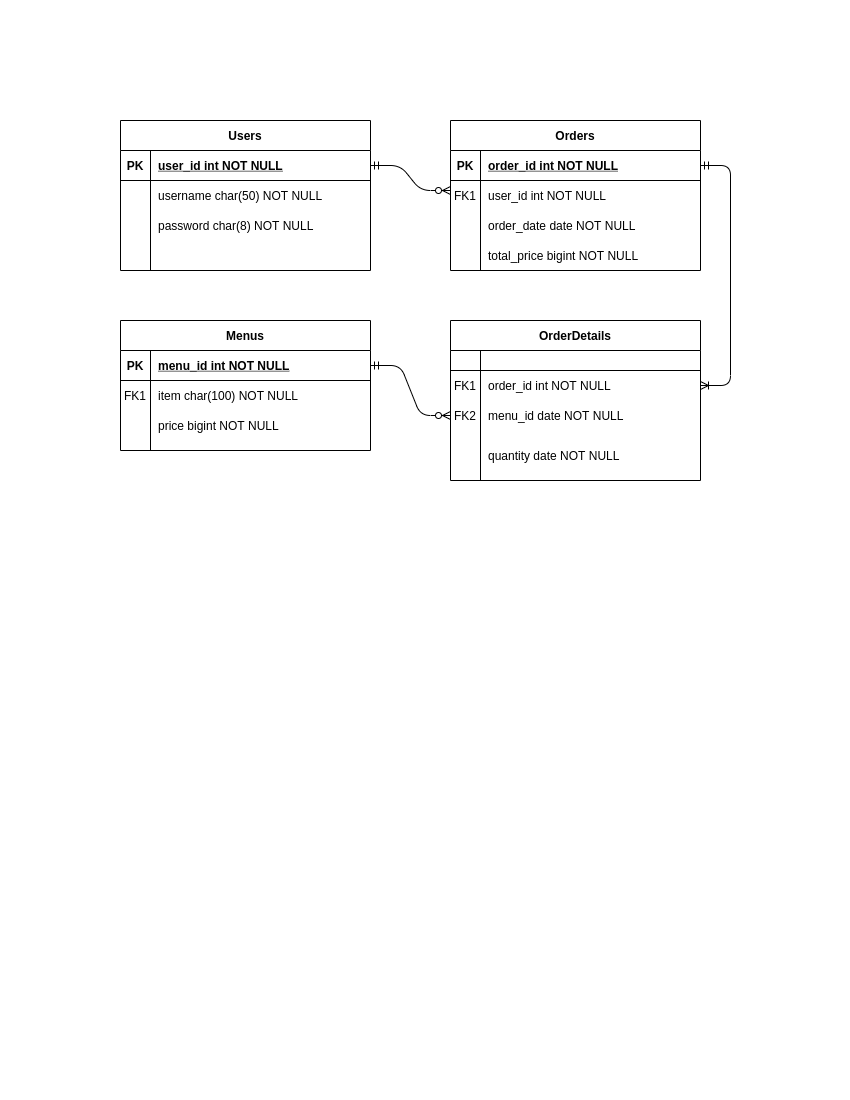

The diagram above was exported from draw.io. Its source (the exported page's mxGraphModel, read from the mxfile embedded in the PNG):
<mxGraphModel dx="796" dy="494" grid="1" gridSize="10" guides="1" tooltips="1" connect="1" arrows="1" fold="1" page="1" pageScale="1" pageWidth="850" pageHeight="1100" math="0" shadow="0" extFonts="Permanent Marker^https://fonts.googleapis.com/css?family=Permanent+Marker">
  <root>
    <mxCell id="0" />
    <mxCell id="1" parent="0" />
    <mxCell id="C-vyLk0tnHw3VtMMgP7b-2" value="Orders" style="shape=table;startSize=30;container=1;collapsible=1;childLayout=tableLayout;fixedRows=1;rowLines=0;fontStyle=1;align=center;resizeLast=1;" parent="1" vertex="1">
      <mxGeometry x="450" y="120" width="250" height="150" as="geometry" />
    </mxCell>
    <mxCell id="C-vyLk0tnHw3VtMMgP7b-3" value="" style="shape=partialRectangle;collapsible=0;dropTarget=0;pointerEvents=0;fillColor=none;points=[[0,0.5],[1,0.5]];portConstraint=eastwest;top=0;left=0;right=0;bottom=1;" parent="C-vyLk0tnHw3VtMMgP7b-2" vertex="1">
      <mxGeometry y="30" width="250" height="30" as="geometry" />
    </mxCell>
    <mxCell id="C-vyLk0tnHw3VtMMgP7b-4" value="PK" style="shape=partialRectangle;overflow=hidden;connectable=0;fillColor=none;top=0;left=0;bottom=0;right=0;fontStyle=1;" parent="C-vyLk0tnHw3VtMMgP7b-3" vertex="1">
      <mxGeometry width="30" height="30" as="geometry" />
    </mxCell>
    <mxCell id="C-vyLk0tnHw3VtMMgP7b-5" value="order_id int NOT NULL " style="shape=partialRectangle;overflow=hidden;connectable=0;fillColor=none;top=0;left=0;bottom=0;right=0;align=left;spacingLeft=6;fontStyle=5;" parent="C-vyLk0tnHw3VtMMgP7b-3" vertex="1">
      <mxGeometry x="30" width="220" height="30" as="geometry" />
    </mxCell>
    <mxCell id="C-vyLk0tnHw3VtMMgP7b-6" value="" style="shape=partialRectangle;collapsible=0;dropTarget=0;pointerEvents=0;fillColor=none;points=[[0,0.5],[1,0.5]];portConstraint=eastwest;top=0;left=0;right=0;bottom=0;" parent="C-vyLk0tnHw3VtMMgP7b-2" vertex="1">
      <mxGeometry y="60" width="250" height="30" as="geometry" />
    </mxCell>
    <mxCell id="C-vyLk0tnHw3VtMMgP7b-7" value="FK1" style="shape=partialRectangle;overflow=hidden;connectable=0;fillColor=none;top=0;left=0;bottom=0;right=0;" parent="C-vyLk0tnHw3VtMMgP7b-6" vertex="1">
      <mxGeometry width="30" height="30" as="geometry" />
    </mxCell>
    <mxCell id="C-vyLk0tnHw3VtMMgP7b-8" value="user_id int NOT NULL" style="shape=partialRectangle;overflow=hidden;connectable=0;fillColor=none;top=0;left=0;bottom=0;right=0;align=left;spacingLeft=6;" parent="C-vyLk0tnHw3VtMMgP7b-6" vertex="1">
      <mxGeometry x="30" width="220" height="30" as="geometry" />
    </mxCell>
    <mxCell id="C-vyLk0tnHw3VtMMgP7b-9" value="" style="shape=partialRectangle;collapsible=0;dropTarget=0;pointerEvents=0;fillColor=none;points=[[0,0.5],[1,0.5]];portConstraint=eastwest;top=0;left=0;right=0;bottom=0;" parent="C-vyLk0tnHw3VtMMgP7b-2" vertex="1">
      <mxGeometry y="90" width="250" height="30" as="geometry" />
    </mxCell>
    <mxCell id="C-vyLk0tnHw3VtMMgP7b-10" value="" style="shape=partialRectangle;overflow=hidden;connectable=0;fillColor=none;top=0;left=0;bottom=0;right=0;" parent="C-vyLk0tnHw3VtMMgP7b-9" vertex="1">
      <mxGeometry width="30" height="30" as="geometry" />
    </mxCell>
    <mxCell id="C-vyLk0tnHw3VtMMgP7b-11" value="order_date date NOT NULL" style="shape=partialRectangle;overflow=hidden;connectable=0;fillColor=none;top=0;left=0;bottom=0;right=0;align=left;spacingLeft=6;" parent="C-vyLk0tnHw3VtMMgP7b-9" vertex="1">
      <mxGeometry x="30" width="220" height="30" as="geometry" />
    </mxCell>
    <mxCell id="C-vyLk0tnHw3VtMMgP7b-13" value="Menus" style="shape=table;startSize=30;container=1;collapsible=1;childLayout=tableLayout;fixedRows=1;rowLines=0;fontStyle=1;align=center;resizeLast=1;" parent="1" vertex="1">
      <mxGeometry x="120" y="320" width="250" height="130" as="geometry" />
    </mxCell>
    <mxCell id="C-vyLk0tnHw3VtMMgP7b-14" value="" style="shape=partialRectangle;collapsible=0;dropTarget=0;pointerEvents=0;fillColor=none;points=[[0,0.5],[1,0.5]];portConstraint=eastwest;top=0;left=0;right=0;bottom=1;" parent="C-vyLk0tnHw3VtMMgP7b-13" vertex="1">
      <mxGeometry y="30" width="250" height="30" as="geometry" />
    </mxCell>
    <mxCell id="C-vyLk0tnHw3VtMMgP7b-15" value="PK" style="shape=partialRectangle;overflow=hidden;connectable=0;fillColor=none;top=0;left=0;bottom=0;right=0;fontStyle=1;" parent="C-vyLk0tnHw3VtMMgP7b-14" vertex="1">
      <mxGeometry width="30" height="30" as="geometry" />
    </mxCell>
    <mxCell id="C-vyLk0tnHw3VtMMgP7b-16" value="menu_id int NOT NULL " style="shape=partialRectangle;overflow=hidden;connectable=0;fillColor=none;top=0;left=0;bottom=0;right=0;align=left;spacingLeft=6;fontStyle=5;" parent="C-vyLk0tnHw3VtMMgP7b-14" vertex="1">
      <mxGeometry x="30" width="220" height="30" as="geometry" />
    </mxCell>
    <mxCell id="C-vyLk0tnHw3VtMMgP7b-17" value="" style="shape=partialRectangle;collapsible=0;dropTarget=0;pointerEvents=0;fillColor=none;points=[[0,0.5],[1,0.5]];portConstraint=eastwest;top=0;left=0;right=0;bottom=0;" parent="C-vyLk0tnHw3VtMMgP7b-13" vertex="1">
      <mxGeometry y="60" width="250" height="30" as="geometry" />
    </mxCell>
    <mxCell id="C-vyLk0tnHw3VtMMgP7b-18" value="FK1" style="shape=partialRectangle;overflow=hidden;connectable=0;fillColor=none;top=0;left=0;bottom=0;right=0;" parent="C-vyLk0tnHw3VtMMgP7b-17" vertex="1">
      <mxGeometry width="30" height="30" as="geometry" />
    </mxCell>
    <mxCell id="C-vyLk0tnHw3VtMMgP7b-19" value="item char(100) NOT NULL" style="shape=partialRectangle;overflow=hidden;connectable=0;fillColor=none;top=0;left=0;bottom=0;right=0;align=left;spacingLeft=6;" parent="C-vyLk0tnHw3VtMMgP7b-17" vertex="1">
      <mxGeometry x="30" width="220" height="30" as="geometry" />
    </mxCell>
    <mxCell id="C-vyLk0tnHw3VtMMgP7b-20" value="" style="shape=partialRectangle;collapsible=0;dropTarget=0;pointerEvents=0;fillColor=none;points=[[0,0.5],[1,0.5]];portConstraint=eastwest;top=0;left=0;right=0;bottom=0;" parent="C-vyLk0tnHw3VtMMgP7b-13" vertex="1">
      <mxGeometry y="90" width="250" height="30" as="geometry" />
    </mxCell>
    <mxCell id="C-vyLk0tnHw3VtMMgP7b-21" value="" style="shape=partialRectangle;overflow=hidden;connectable=0;fillColor=none;top=0;left=0;bottom=0;right=0;" parent="C-vyLk0tnHw3VtMMgP7b-20" vertex="1">
      <mxGeometry width="30" height="30" as="geometry" />
    </mxCell>
    <mxCell id="C-vyLk0tnHw3VtMMgP7b-22" value="price bigint NOT NULL" style="shape=partialRectangle;overflow=hidden;connectable=0;fillColor=none;top=0;left=0;bottom=0;right=0;align=left;spacingLeft=6;" parent="C-vyLk0tnHw3VtMMgP7b-20" vertex="1">
      <mxGeometry x="30" width="220" height="30" as="geometry" />
    </mxCell>
    <mxCell id="C-vyLk0tnHw3VtMMgP7b-23" value="Users" style="shape=table;startSize=30;container=1;collapsible=1;childLayout=tableLayout;fixedRows=1;rowLines=0;fontStyle=1;align=center;resizeLast=1;" parent="1" vertex="1">
      <mxGeometry x="120" y="120" width="250" height="150" as="geometry" />
    </mxCell>
    <mxCell id="C-vyLk0tnHw3VtMMgP7b-24" value="" style="shape=partialRectangle;collapsible=0;dropTarget=0;pointerEvents=0;fillColor=none;points=[[0,0.5],[1,0.5]];portConstraint=eastwest;top=0;left=0;right=0;bottom=1;" parent="C-vyLk0tnHw3VtMMgP7b-23" vertex="1">
      <mxGeometry y="30" width="250" height="30" as="geometry" />
    </mxCell>
    <mxCell id="C-vyLk0tnHw3VtMMgP7b-25" value="PK" style="shape=partialRectangle;overflow=hidden;connectable=0;fillColor=none;top=0;left=0;bottom=0;right=0;fontStyle=1;" parent="C-vyLk0tnHw3VtMMgP7b-24" vertex="1">
      <mxGeometry width="30" height="30" as="geometry" />
    </mxCell>
    <mxCell id="C-vyLk0tnHw3VtMMgP7b-26" value="user_id int NOT NULL " style="shape=partialRectangle;overflow=hidden;connectable=0;fillColor=none;top=0;left=0;bottom=0;right=0;align=left;spacingLeft=6;fontStyle=5;" parent="C-vyLk0tnHw3VtMMgP7b-24" vertex="1">
      <mxGeometry x="30" width="220" height="30" as="geometry" />
    </mxCell>
    <mxCell id="C-vyLk0tnHw3VtMMgP7b-27" value="" style="shape=partialRectangle;collapsible=0;dropTarget=0;pointerEvents=0;fillColor=none;points=[[0,0.5],[1,0.5]];portConstraint=eastwest;top=0;left=0;right=0;bottom=0;" parent="C-vyLk0tnHw3VtMMgP7b-23" vertex="1">
      <mxGeometry y="60" width="250" height="30" as="geometry" />
    </mxCell>
    <mxCell id="C-vyLk0tnHw3VtMMgP7b-28" value="" style="shape=partialRectangle;overflow=hidden;connectable=0;fillColor=none;top=0;left=0;bottom=0;right=0;" parent="C-vyLk0tnHw3VtMMgP7b-27" vertex="1">
      <mxGeometry width="30" height="30" as="geometry" />
    </mxCell>
    <mxCell id="C-vyLk0tnHw3VtMMgP7b-29" value="username char(50) NOT NULL" style="shape=partialRectangle;overflow=hidden;connectable=0;fillColor=none;top=0;left=0;bottom=0;right=0;align=left;spacingLeft=6;" parent="C-vyLk0tnHw3VtMMgP7b-27" vertex="1">
      <mxGeometry x="30" width="220" height="30" as="geometry" />
    </mxCell>
    <mxCell id="vGYHvwlYFI8ruSCLHD9C-8" value="password char(8) NOT NULL" style="shape=partialRectangle;overflow=hidden;connectable=0;fillColor=none;top=0;left=0;bottom=0;right=0;align=left;spacingLeft=6;" vertex="1" parent="1">
      <mxGeometry x="150" y="210" width="220" height="30" as="geometry" />
    </mxCell>
    <mxCell id="vGYHvwlYFI8ruSCLHD9C-9" value="total_price bigint NOT NULL" style="shape=partialRectangle;overflow=hidden;connectable=0;fillColor=none;top=0;left=0;bottom=0;right=0;align=left;spacingLeft=6;" vertex="1" parent="1">
      <mxGeometry x="480" y="240" width="220" height="30" as="geometry" />
    </mxCell>
    <mxCell id="vGYHvwlYFI8ruSCLHD9C-11" value="" style="edgeStyle=entityRelationEdgeStyle;fontSize=12;html=1;endArrow=ERzeroToMany;startArrow=ERmandOne;exitX=1;exitY=0.5;exitDx=0;exitDy=0;" edge="1" parent="1" source="C-vyLk0tnHw3VtMMgP7b-24">
      <mxGeometry width="100" height="100" relative="1" as="geometry">
        <mxPoint x="350" y="290" as="sourcePoint" />
        <mxPoint x="450" y="190" as="targetPoint" />
      </mxGeometry>
    </mxCell>
    <mxCell id="vGYHvwlYFI8ruSCLHD9C-12" value="OrderDetails" style="shape=table;startSize=30;container=1;collapsible=1;childLayout=tableLayout;fixedRows=1;rowLines=0;fontStyle=1;align=center;resizeLast=1;" vertex="1" parent="1">
      <mxGeometry x="450" y="320" width="250" height="160" as="geometry">
        <mxRectangle x="450" y="320" width="100" height="30" as="alternateBounds" />
      </mxGeometry>
    </mxCell>
    <mxCell id="vGYHvwlYFI8ruSCLHD9C-13" value="" style="shape=partialRectangle;collapsible=0;dropTarget=0;pointerEvents=0;fillColor=none;points=[[0,0.5],[1,0.5]];portConstraint=eastwest;top=0;left=0;right=0;bottom=1;" vertex="1" parent="vGYHvwlYFI8ruSCLHD9C-12">
      <mxGeometry y="30" width="250" height="20" as="geometry" />
    </mxCell>
    <mxCell id="vGYHvwlYFI8ruSCLHD9C-14" value="" style="shape=partialRectangle;overflow=hidden;connectable=0;fillColor=none;top=0;left=0;bottom=0;right=0;fontStyle=1;" vertex="1" parent="vGYHvwlYFI8ruSCLHD9C-13">
      <mxGeometry width="30" height="20" as="geometry" />
    </mxCell>
    <mxCell id="vGYHvwlYFI8ruSCLHD9C-15" value="" style="shape=partialRectangle;overflow=hidden;connectable=0;fillColor=none;top=0;left=0;bottom=0;right=0;align=left;spacingLeft=6;fontStyle=5;" vertex="1" parent="vGYHvwlYFI8ruSCLHD9C-13">
      <mxGeometry x="30" width="220" height="20" as="geometry" />
    </mxCell>
    <mxCell id="vGYHvwlYFI8ruSCLHD9C-16" value="" style="shape=partialRectangle;collapsible=0;dropTarget=0;pointerEvents=0;fillColor=none;points=[[0,0.5],[1,0.5]];portConstraint=eastwest;top=0;left=0;right=0;bottom=0;" vertex="1" parent="vGYHvwlYFI8ruSCLHD9C-12">
      <mxGeometry y="50" width="250" height="30" as="geometry" />
    </mxCell>
    <mxCell id="vGYHvwlYFI8ruSCLHD9C-17" value="FK1" style="shape=partialRectangle;overflow=hidden;connectable=0;fillColor=none;top=0;left=0;bottom=0;right=0;" vertex="1" parent="vGYHvwlYFI8ruSCLHD9C-16">
      <mxGeometry width="30" height="30" as="geometry" />
    </mxCell>
    <mxCell id="vGYHvwlYFI8ruSCLHD9C-18" value="order_id int NOT NULL" style="shape=partialRectangle;overflow=hidden;connectable=0;fillColor=none;top=0;left=0;bottom=0;right=0;align=left;spacingLeft=6;" vertex="1" parent="vGYHvwlYFI8ruSCLHD9C-16">
      <mxGeometry x="30" width="220" height="30" as="geometry" />
    </mxCell>
    <mxCell id="vGYHvwlYFI8ruSCLHD9C-19" value="" style="shape=partialRectangle;collapsible=0;dropTarget=0;pointerEvents=0;fillColor=none;points=[[0,0.5],[1,0.5]];portConstraint=eastwest;top=0;left=0;right=0;bottom=0;" vertex="1" parent="vGYHvwlYFI8ruSCLHD9C-12">
      <mxGeometry y="80" width="250" height="30" as="geometry" />
    </mxCell>
    <mxCell id="vGYHvwlYFI8ruSCLHD9C-20" value="FK2" style="shape=partialRectangle;overflow=hidden;connectable=0;fillColor=none;top=0;left=0;bottom=0;right=0;" vertex="1" parent="vGYHvwlYFI8ruSCLHD9C-19">
      <mxGeometry width="30" height="30" as="geometry" />
    </mxCell>
    <mxCell id="vGYHvwlYFI8ruSCLHD9C-21" value="menu_id date NOT NULL" style="shape=partialRectangle;overflow=hidden;connectable=0;fillColor=none;top=0;left=0;bottom=0;right=0;align=left;spacingLeft=6;" vertex="1" parent="vGYHvwlYFI8ruSCLHD9C-19">
      <mxGeometry x="30" width="220" height="30" as="geometry" />
    </mxCell>
    <mxCell id="vGYHvwlYFI8ruSCLHD9C-22" value="quantity date NOT NULL" style="shape=partialRectangle;overflow=hidden;connectable=0;fillColor=none;top=0;left=0;bottom=0;right=0;align=left;spacingLeft=6;" vertex="1" parent="1">
      <mxGeometry x="480" y="440" width="220" height="30" as="geometry" />
    </mxCell>
    <mxCell id="vGYHvwlYFI8ruSCLHD9C-25" value="" style="edgeStyle=entityRelationEdgeStyle;fontSize=12;html=1;endArrow=ERoneToMany;startArrow=ERmandOne;entryX=1;entryY=0.5;entryDx=0;entryDy=0;" edge="1" parent="1" source="C-vyLk0tnHw3VtMMgP7b-3" target="vGYHvwlYFI8ruSCLHD9C-16">
      <mxGeometry width="100" height="100" relative="1" as="geometry">
        <mxPoint x="780" y="165" as="sourcePoint" />
        <mxPoint x="500" y="300" as="targetPoint" />
      </mxGeometry>
    </mxCell>
    <mxCell id="vGYHvwlYFI8ruSCLHD9C-26" value="" style="edgeStyle=entityRelationEdgeStyle;fontSize=12;html=1;endArrow=ERzeroToMany;startArrow=ERmandOne;exitX=1;exitY=0.5;exitDx=0;exitDy=0;entryX=0;entryY=0.5;entryDx=0;entryDy=0;" edge="1" parent="1" source="C-vyLk0tnHw3VtMMgP7b-14" target="vGYHvwlYFI8ruSCLHD9C-19">
      <mxGeometry width="100" height="100" relative="1" as="geometry">
        <mxPoint x="350" y="500" as="sourcePoint" />
        <mxPoint x="450" y="400" as="targetPoint" />
      </mxGeometry>
    </mxCell>
  </root>
</mxGraphModel>